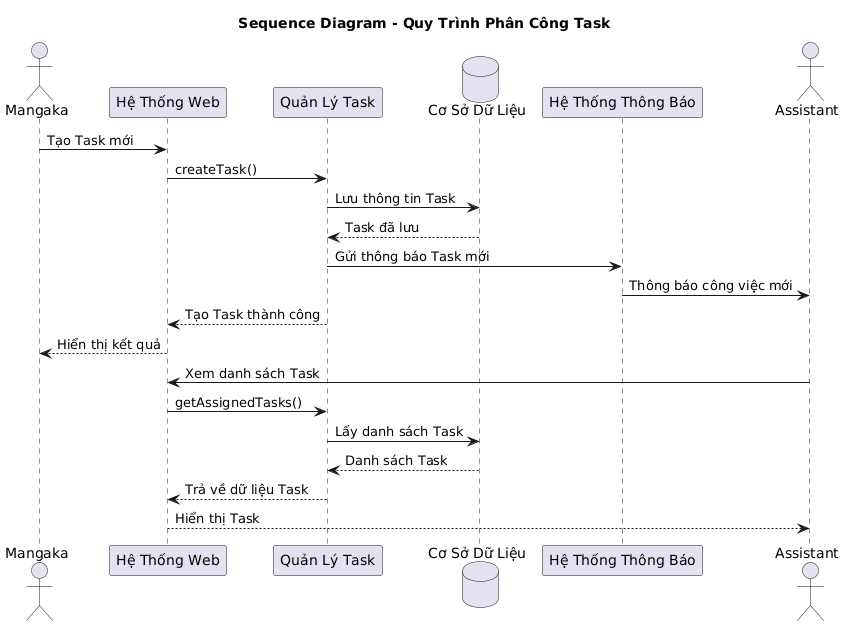

The diagram above was rendered by PlantUML. Its source (embedded in the PNG):
@startuml
title Sequence Diagram - Quy Trình Phân Công Task

actor Mangaka
participant "Hệ Thống Web" as System
participant "Quản Lý Task" as Task
database "Cơ Sở Dữ Liệu" as DB
participant "Hệ Thống Thông Báo" as Notify
actor Assistant

Mangaka -> System : Tạo Task mới
System -> Task : createTask()

Task -> DB : Lưu thông tin Task
DB --> Task : Task đã lưu

Task -> Notify : Gửi thông báo Task mới

Notify -> Assistant : Thông báo công việc mới

Task --> System : Tạo Task thành công
System --> Mangaka : Hiển thị kết quả

Assistant -> System : Xem danh sách Task
System -> Task : getAssignedTasks()

Task -> DB : Lấy danh sách Task
DB --> Task : Danh sách Task

Task --> System : Trả về dữ liệu Task
System --> Assistant : Hiển thị Task
@enduml